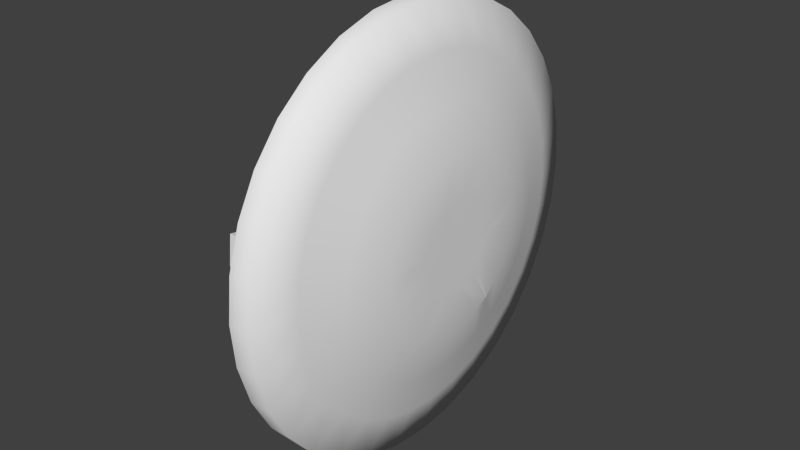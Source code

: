 # Source: SuperPatriotShield.blend  (saved by Blender 2.72.0; exported with 4.5.12 LTS)
import bpy
from mathutils import Matrix  # noqa: F401  (used for matrix-valued properties, if any)

bpy.ops.wm.read_factory_settings(use_empty=True)
scene = bpy.context.scene
scene.name = 'Scene'

# ---- collections
col_collection_1 = bpy.data.collections.new('Collection 1'); scene.collection.children.link(col_collection_1)

# ---- world
world_world = bpy.data.worlds.new('World'); scene.world = world_world
world_world.color = (0.05088, 0.05088, 0.05088)
world_world.use_sun_shadow = False
world_world.sun_shadow_jitter_overblur = 0.0
world_world.cycles.sampling_method = 'MANUAL'
world_world.cycles.sample_map_resolution = 256

# ---- meshes
me_cylinder_001 = bpy.data.meshes.new('Cylinder.001')
me_cylinder_001.from_pydata([(-0.5215, 0.0, 0.0), (1.58, 0.0, 0.0), (-0.5215, 2.879, 1.438e-07), (1.58, 1.532, -1.881e-07), (-0.5215, 2.824, -0.5617), (1.58, 1.502, -0.2988), (-0.5215, 2.66, -1.102), (1.58, 1.415, -0.5861), (-0.5215, 2.394, -1.6), (1.58, 1.273, -0.8509), (-0.5215, 2.036, -2.036), (1.58, 1.083, -1.083), (-0.5215, 1.6, -2.394), (1.58, 0.8509, -1.273), (-0.5215, 1.102, -2.66), (1.58, 0.5861, -1.415), (-0.5215, 0.5617, -2.824), (1.58, 0.2988, -1.502), (-0.5215, 2.174e-07, -2.879), (1.58, 1.156e-07, -1.532), (-0.5215, -0.5617, -2.824), (1.58, -0.2988, -1.502), (-0.5215, -1.102, -2.66), (1.58, -0.5861, -1.415), (-0.5215, -1.6, -2.394), (1.58, -0.8509, -1.273), (-0.5215, -2.036, -2.036), (1.58, -1.083, -1.083), (-0.5215, -2.394, -1.6), (1.58, -1.273, -0.8509), (-0.5215, -2.66, -1.102), (1.58, -1.415, -0.5861), (-0.5215, -2.824, -0.5617), (1.58, -1.502, -0.2988), (-0.5215, -2.879, 1.174e-06), (1.58, -1.532, 2.683e-07), (-0.5215, -2.824, 0.5617), (1.58, -1.502, 0.2988), (-0.5215, -2.66, 1.102), (1.58, -1.415, 0.5861), (-0.5215, -2.394, 1.6), (1.58, -1.273, 0.8509), (-0.5215, -2.036, 2.036), (1.58, -1.083, 1.083), (-0.5215, -1.6, 2.394), (1.58, -0.8509, 1.273), (-0.5215, -1.102, 2.66), (1.58, -0.5861, 1.415), (-0.5215, -0.5617, 2.824), (1.58, -0.2988, 1.502), (-0.5215, 2.78e-06, 2.879), (1.58, 1.479e-06, 1.532), (-0.5215, 0.5617, 2.824), (1.58, 0.2988, 1.502), (-0.5215, 1.102, 2.66), (1.58, 0.5861, 1.415), (-0.5215, 1.6, 2.394), (1.58, 0.8509, 1.273), (-0.5215, 2.036, 2.036), (1.58, 1.083, 1.083), (-0.5215, 2.394, 1.6), (1.58, 1.273, 0.8509), (-0.5215, 2.66, 1.102), (1.58, 1.415, 0.5861), (-0.5215, 2.824, 0.5617), (1.58, 1.502, 0.2988), (0.3749, 7.259, 0.0), (0.3749, 7.119, -1.416), (0.3749, 6.706, -2.778), (0.3749, 6.035, -4.033), (0.3749, 5.133, -5.133), (0.3749, 4.033, -6.035), (0.3749, 2.778, -6.706), (0.3749, 1.416, -7.119), (0.3749, 5.48e-07, -7.259), (0.3749, -1.416, -7.119), (0.3749, -2.778, -6.706), (0.3749, -4.033, -6.035), (0.3749, -5.133, -5.133), (0.3749, -6.035, -4.033), (0.3749, -6.706, -2.778), (0.3749, -7.119, -1.416), (0.3749, -7.259, 2.224e-06), (0.3749, -7.119, 1.416), (0.3749, -6.706, 2.778), (0.3749, -6.035, 4.033), (0.3749, -5.133, 5.133), (0.3749, -4.033, 6.035), (0.3749, -2.778, 6.706), (0.3749, -1.416, 7.119), (0.3749, 7.009e-06, 7.259), (0.3749, 1.416, 7.119), (0.3749, 2.778, 6.706), (0.3749, 4.033, 6.035), (0.3749, 5.133, 5.133), (0.3749, 6.035, 4.033), (0.3749, 6.706, 2.778), (0.3749, 7.119, 1.416), (1.166, 4.395, -9.406e-08), (1.166, 4.311, -0.8574), (1.166, 4.06, -1.682), (1.166, 3.654, -2.442), (1.166, 3.108, -3.108), (1.166, 2.442, -3.654), (1.166, 1.682, -4.06), (1.166, 0.8574, -4.311), (1.166, 3.318e-07, -4.395), (1.166, -0.8574, -4.311), (1.166, -1.682, -4.06), (1.166, -2.442, -3.654), (1.166, -3.108, -3.108), (1.166, -3.654, -2.442), (1.166, -4.06, -1.682), (1.166, -4.311, -0.8574), (1.166, -4.395, 1.246e-06), (1.166, -4.311, 0.8574), (1.166, -4.06, 1.682), (1.166, -3.654, 2.442), (1.166, -3.108, 3.108), (1.166, -2.442, 3.654), (1.166, -1.682, 4.06), (1.166, -0.8574, 4.311), (1.166, 4.244e-06, 4.395), (1.166, 0.8574, 4.311), (1.166, 1.682, 4.06), (1.166, 2.442, 3.654), (1.166, 3.108, 3.108), (1.166, 3.654, 2.442), (1.166, 4.061, 1.682), (1.166, 4.311, 0.8574), (0.7514, 5.715, -1.137), (0.7514, 5.383, -2.23), (0.7514, 4.845, -3.237), (0.7514, 4.12, -4.12), (0.7514, 3.237, -4.845), (0.7514, 2.23, -5.383), (0.7514, 1.137, -5.715), (0.7514, 4.399e-07, -5.827), (0.7514, -1.137, -5.715), (0.7514, -2.23, -5.383), (0.7514, -3.237, -4.845), (0.7514, -4.12, -4.12), (0.7514, -4.845, -3.237), (0.7514, -5.383, -2.23), (0.7514, -5.715, -1.137), (0.7514, -5.827, 1.735e-06), (0.7514, -5.715, 1.137), (0.7514, -5.383, 2.23), (0.7514, -4.845, 3.237), (0.7514, -4.12, 4.12), (0.7514, -3.237, 4.845), (0.7514, -2.23, 5.383), (0.7514, -1.137, 5.715), (0.7514, 5.626e-06, 5.827), (0.7514, 1.137, 5.715), (0.7514, 2.23, 5.383), (0.7514, 3.237, 4.845), (0.7514, 4.12, 4.12), (0.7514, 4.845, 3.237), (0.7514, 5.383, 2.23), (0.7514, 5.715, 1.137), (0.7514, 5.827, -4.703e-08), (-0.3657, 7.119, -1.416), (-0.3657, 6.706, -2.778), (-0.3657, 6.035, -4.033), (-0.3657, 5.133, -5.133), (-0.3657, 4.033, -6.035), (-0.3657, 2.778, -6.706), (-0.3657, 1.416, -7.119), (-0.3657, 5.48e-07, -7.259), (-0.3657, -1.416, -7.119), (-0.3657, -2.778, -6.706), (-0.3657, -4.033, -6.035), (-0.3657, -5.133, -5.133), (-0.3657, -6.035, -4.033), (-0.3657, -6.706, -2.778), (-0.3657, -7.119, -1.416), (-0.3657, -7.259, 2.531e-06), (-0.3657, -7.119, 1.416), (-0.3657, -6.706, 2.778), (-0.3657, -6.035, 4.033), (-0.3657, -5.133, 5.133), (-0.3657, -4.033, 6.035), (-0.3657, -2.778, 6.706), (-0.3657, -1.416, 7.119), (-0.3657, 7.009e-06, 7.259), (-0.3657, 1.416, 7.119), (-0.3657, 2.778, 6.706), (-0.3657, 4.033, 6.035), (-0.3657, 5.133, 5.133), (-0.3657, 6.035, 4.033), (-0.3657, 6.706, 2.778), (-0.3657, 7.119, 1.416), (-0.3657, 7.259, 0.0), (-0.4436, 4.971, -0.9889), (-0.4436, 4.683, -1.94), (-0.4436, 4.215, -2.816), (-0.4436, 3.584, -3.584), (-0.4436, 2.816, -4.215), (-0.4436, 1.94, -4.683), (-0.4436, 0.9889, -4.971), (-0.4436, 3.827e-07, -5.069), (-0.4436, -0.9889, -4.971), (-0.4436, -1.94, -4.683), (-0.4436, -2.816, -4.215), (-0.4436, -3.584, -3.584), (-0.4436, -4.215, -2.816), (-0.4436, -4.683, -1.94), (-0.4436, -4.971, -0.9889), (-0.4436, -5.069, 1.852e-06), (-0.4436, -4.971, 0.9889), (-0.4436, -4.683, 1.94), (-0.4436, -4.215, 2.816), (-0.4436, -3.584, 3.584), (-0.4436, -2.816, 4.215), (-0.4436, -1.94, 4.683), (-0.4436, -0.9889, 4.971), (-0.4436, 4.894e-06, 5.069), (-0.4436, 0.9889, 4.971), (-0.4436, 1.94, 4.683), (-0.4436, 2.816, 4.215), (-0.4436, 3.584, 3.584), (-0.4436, 4.215, 2.816), (-0.4436, 4.683, 1.94), (-0.4436, 4.971, 0.9889), (-0.4436, 5.069, 7.192e-08), (1.543, 2.963, -1.411e-07), (1.543, 2.906, -0.5781), (1.543, 2.738, -1.134), (1.543, 2.464, -1.646), (1.543, 2.095, -2.095), (1.543, 1.646, -2.464), (1.543, 1.134, -2.738), (1.543, 0.5781, -2.906), (1.543, 2.237e-07, -2.963), (1.543, -0.5781, -2.906), (1.543, -1.134, -2.738), (1.543, -1.646, -2.464), (1.543, -2.095, -2.095), (1.543, -2.464, -1.646), (1.543, -2.738, -1.134), (1.543, -2.906, -0.5781), (1.543, -2.963, 7.573e-07), (1.543, -2.906, 0.5781), (1.543, -2.738, 1.134), (1.543, -2.464, 1.646), (1.543, -2.095, 2.095), (1.543, -1.646, 2.464), (1.543, -1.134, 2.738), (1.543, -0.5781, 2.906), (1.543, 2.861e-06, 2.963), (1.543, 0.5781, 2.906), (1.543, 1.134, 2.738), (1.543, 1.646, 2.464), (1.543, 2.095, 2.095), (1.543, 2.464, 1.646), (1.543, 2.738, 1.134), (1.543, 2.906, 0.5781), (1.58, -0.2363, 0.5704), (1.58, 0.3812, 0.5704), (1.58, -0.3812, 0.5704), (1.58, 0.2363, 0.5704), (1.58, -0.5704, 0.5705), (1.58, 0.1135, 0.5704), (1.58, 1.42, 0.5704), (1.58, 1.377, 0.5704), (1.58, -0.8537, 0.5705), (1.58, 5.508e-07, 0.5704), (1.58, 0.8537, 0.5704), (1.58, -1.377, 0.5705), (1.58, -0.1135, 0.5704), (1.58, 0.5705, 0.5704), (1.58, -1.42, 0.5705), (1.58, 0.2395, -1.204), (1.58, 0.5205, 1.257), (1.573, 0.3566, 1.793), (1.578, 0.3166, -1.592), (1.58, -1.477, -0.3822), (1.58, 1.03e-07, -1.364), (1.58, 1.04e-07, -1.378), (1.58, 0.6209, 0.9292), (1.573, -1.28, -1.28), (1.58, 0.9647, -0.1919), (1.58, -0.2417, -1.215), (1.58, 0.8037, 0.3329), (1.58, 0.6932, 0.6932), (1.58, -0.4462, -1.077), (1.572, 1.307, -1.307), (1.58, -0.6347, -0.95), (1.578, -0.313, -1.573), (1.58, -0.823, -0.823), (1.58, 0.8538, 0.1698), (1.567, 2.042, -1.714e-07), (1.58, -1.026, -0.6859), (1.58, -1.117, -0.7461), (1.58, 1.479, -0.3762), (1.543, 1.623, -2.476), (1.578, 1.573, -0.313), (1.58, -1.018, -0.4218), (1.58, -1.266, -0.5244), (1.566, 0.7927, -1.914), (1.58, -0.9475, -0.1885), (1.58, 1.196, -0.9455), (1.58, 0.9058, -1.113e-07), (1.58, -0.4484, 1.457), (1.542, 1.68, -2.514), (1.58, -0.8903, 1.56e-07), (1.58, -0.7173, 0.5705), (1.567, -2.046, 4.439e-07), (1.58, -0.8397, 0.167), (1.58, -0.7909, 0.3276), (1.58, 0.4602, 1.453), (1.58, 0.7309, 0.5704), (1.58, 0.1988, -1.512), (1.58, -0.6831, 0.6831), (1.58, -0.2182, -1.51), (1.58, -0.7403, 0.4946), (1.58, 1.038, -0.4298), (1.58, 1.26, -0.5221), (1.543, 1.661, -2.452), (1.58, -0.6123, 0.9164), (1.58, 1.021, -0.6821), (1.58, 1.139, -0.7613), (1.58, -0.5139, 1.241), (1.573, -0.3533, 1.776), (1.58, 0.8178, -0.8178), (1.567, -0.7813, -1.886), (1.58, 0.6302, -0.9431), (1.578, -1.578, -0.314), (1.58, -1.182, -0.9621), (1.58, 0.4426, -1.068), (1.58, 0.7518, 0.5023), (1.58, -0.01022, -1.371), (1.58, 1.099, -0.6299), (1.58, -1.086, -0.6456), (-2.805, 2.879, 1.438e-07), (-2.805, 2.824, -0.5617), (-2.805, -2.824, -0.5617), (-2.805, -2.879, 1.174e-06), (-2.805, -2.824, 0.5617), (-2.805, 2.824, 0.5617), (-2.727, 4.971, -0.9889), (-2.727, -4.971, -0.9889), (-2.727, -5.069, 1.852e-06), (-2.727, -4.971, 0.9889), (-2.727, 4.971, 0.9889), (-2.727, 5.069, 7.192e-08), (-1.585, 5.069, 7.192e-08), (-1.585, 4.971, 0.9889), (-1.585, 4.971, -0.9889), (-1.663, 2.879, 1.438e-07), (-1.663, 2.824, 0.5617), (-1.663, 2.824, -0.5617), (-2.156, 5.069, 7.192e-08), (-2.156, 4.971, -0.9889), (-2.234, 2.824, 0.5617), (-2.234, 2.824, -0.5617), (-2.156, 4.971, 0.9889), (-2.234, 2.879, 1.438e-07), (-1.585, -5.069, 1.852e-06), (-1.585, -4.971, 0.9889), (-1.585, -4.971, -0.9889), (-1.663, -2.824, 0.5617), (-1.663, -2.879, 1.174e-06), (-1.663, -2.824, -0.5617), (-2.156, -4.971, 0.9889), (-2.234, -2.824, 0.5617), (-2.234, -2.879, 1.174e-06), (-2.234, -2.824, -0.5617), (-2.156, -5.069, 1.852e-06), (-2.156, -4.971, -0.9889), (-2.805, 0.0, 6.587e-07), (-2.805, 0.0, -0.5617), (-2.805, 1.192e-07, 0.5617), (-2.234, 1.192e-07, 0.5617), (-2.234, 0.0, -0.5617), (-2.234, 0.0, 6.587e-07)], [], [(0, 2, 4), (1, 282, 303), (292, 3, 5, 297), (0, 4, 6), (1, 317, 282), (297, 5, 295), (0, 6, 8), (333, 318, 317), (228, 7, 9, 229), (0, 8, 10), (1, 325, 321), (287, 302, 11), (0, 10, 12), (1, 327, 325), (287, 11, 13, 231, 319), (0, 12, 14), (1, 330, 327), (231, 13, 15, 300, 296), (0, 14, 16), (1, 273, 330), (300, 15, 17, 276), (0, 16, 18), (1, 278, 273), (276, 17, 313), (0, 18, 20), (279, 332, 315, 19), (289, 315, 21), (0, 20, 22), (1, 286, 283), (289, 21, 23, 326), (0, 22, 24), (1, 288, 286), (326, 23, 25, 237), (0, 24, 26), (1, 290, 288), (237, 25, 27, 281), (0, 26, 28), (1, 293, 290), (281, 27, 329), (0, 28, 30), (334, 294, 293), (239, 29, 31, 240), (0, 30, 32), (1, 301, 298), (328, 277, 33), (0, 32, 34), (1, 306, 301), (328, 33, 35, 308), (0, 34, 36), (1, 309, 306), (308, 35, 37, 243), (0, 36, 38), (1, 310, 309), (243, 37, 272), (0, 38, 40), (1, 316, 310), (244, 39, 41, 245), (0, 40, 42), (1, 262, 307, 316), (245, 41, 43, 246), (0, 42, 44), (1, 260, 262), (246, 43, 45, 247), (0, 44, 46), (1, 258, 260), (247, 45, 47, 248), (0, 46, 48), (1, 270, 258), (324, 304, 49), (0, 48, 50), (1, 267, 270), (324, 49, 51, 250), (0, 50, 52), (1, 263, 267), (250, 51, 53, 275), (0, 52, 54), (1, 261, 263), (275, 53, 311), (0, 54, 56), (1, 259, 261), (252, 55, 57, 253), (0, 56, 58), (1, 271, 259), (253, 57, 59, 254), (0, 58, 60), (1, 331, 312, 271), (254, 59, 61, 255), (0, 60, 62), (1, 284, 331), (255, 61, 63, 256), (0, 62, 64), (1, 291, 284), (257, 264, 65), (0, 64, 2), (1, 303, 291), (257, 65, 3, 292), (193, 66, 67, 162), (162, 67, 68, 163), (163, 68, 69, 164), (164, 69, 70, 165), (165, 70, 71, 166), (166, 71, 72, 167), (167, 72, 73, 168), (168, 73, 74, 169), (169, 74, 75, 170), (170, 75, 76, 171), (171, 76, 77, 172), (172, 77, 78, 173), (173, 78, 79, 174), (174, 79, 80, 175), (175, 80, 81, 176), (176, 81, 82, 177), (177, 82, 83, 178), (178, 83, 84, 179), (179, 84, 85, 180), (180, 85, 86, 181), (181, 86, 87, 182), (182, 87, 88, 183), (183, 88, 89, 184), (184, 89, 90, 185), (185, 90, 91, 186), (186, 91, 92, 187), (187, 92, 93, 188), (188, 93, 94, 189), (189, 94, 95, 190), (190, 95, 96, 191), (191, 96, 97, 192), (192, 97, 66, 193), (161, 98, 99, 130), (130, 99, 100, 131), (131, 100, 101, 132), (132, 101, 102, 133), (133, 102, 103, 134), (134, 103, 104, 135), (135, 104, 105, 136), (136, 105, 106, 137), (137, 106, 107, 138), (138, 107, 108, 139), (139, 108, 109, 140), (140, 109, 110, 141), (141, 110, 111, 142), (142, 111, 112, 143), (143, 112, 113, 144), (144, 113, 114, 145), (145, 114, 115, 146), (146, 115, 116, 147), (147, 116, 117, 148), (148, 117, 118, 149), (149, 118, 119, 150), (150, 119, 120, 151), (151, 120, 121, 152), (152, 121, 122, 153), (153, 122, 123, 154), (154, 123, 124, 155), (155, 124, 125, 156), (156, 125, 126, 157), (157, 126, 127, 158), (158, 127, 128, 159), (159, 128, 129, 160), (160, 129, 98, 161), (66, 161, 130, 67), (67, 130, 131, 68), (68, 131, 132, 69), (69, 132, 133, 70), (70, 133, 134, 71), (71, 134, 135, 72), (72, 135, 136, 73), (73, 136, 137, 74), (74, 137, 138, 75), (75, 138, 139, 76), (76, 139, 140, 77), (77, 140, 141, 78), (78, 141, 142, 79), (79, 142, 143, 80), (80, 143, 144, 81), (81, 144, 145, 82), (82, 145, 146, 83), (83, 146, 147, 84), (84, 147, 148, 85), (85, 148, 149, 86), (86, 149, 150, 87), (87, 150, 151, 88), (88, 151, 152, 89), (89, 152, 153, 90), (90, 153, 154, 91), (91, 154, 155, 92), (92, 155, 156, 93), (93, 156, 157, 94), (94, 157, 158, 95), (95, 158, 159, 96), (96, 159, 160, 97), (97, 160, 161, 66), (225, 193, 162, 194), (194, 162, 163, 195), (195, 163, 164, 196), (196, 164, 165, 197), (197, 165, 166, 198), (198, 166, 167, 199), (199, 167, 168, 200), (200, 168, 169, 201), (201, 169, 170, 202), (202, 170, 171, 203), (203, 171, 172, 204), (204, 172, 173, 205), (205, 173, 174, 206), (206, 174, 175, 207), (207, 175, 176, 208), (208, 176, 177, 209), (209, 177, 178, 210), (210, 178, 179, 211), (211, 179, 180, 212), (212, 180, 181, 213), (213, 181, 182, 214), (214, 182, 183, 215), (215, 183, 184, 216), (216, 184, 185, 217), (217, 185, 186, 218), (218, 186, 187, 219), (219, 187, 188, 220), (220, 188, 189, 221), (221, 189, 190, 222), (222, 190, 191, 223), (223, 191, 192, 224), (224, 192, 193, 225), (353, 354, 341, 346), (4, 194, 195, 6), (6, 195, 196, 8), (8, 196, 197, 10), (10, 197, 198, 12), (12, 198, 199, 14), (14, 199, 200, 16), (16, 200, 201, 18), (18, 201, 202, 20), (20, 202, 203, 22), (22, 203, 204, 24), (24, 204, 205, 26), (26, 205, 206, 28), (28, 206, 207, 30), (30, 207, 208, 32), (370, 369, 343, 342), (369, 365, 344, 343), (36, 210, 211, 38), (38, 211, 212, 40), (40, 212, 213, 42), (42, 213, 214, 44), (44, 214, 215, 46), (46, 215, 216, 48), (48, 216, 217, 50), (50, 217, 218, 52), (52, 218, 219, 54), (54, 219, 220, 56), (56, 220, 221, 58), (58, 221, 222, 60), (60, 222, 223, 62), (62, 223, 224, 64), (357, 353, 346, 345), (98, 226, 227, 99), (99, 227, 228, 100), (100, 228, 229, 101), (101, 229, 230, 102), (305, 319, 231), (305, 231, 296), (104, 232, 233, 105), (105, 233, 234, 106), (106, 234, 235, 107), (107, 235, 236, 108), (108, 236, 237, 109), (109, 237, 238, 110), (110, 238, 239, 111), (111, 239, 240, 112), (112, 240, 241, 113), (113, 241, 242, 114), (114, 242, 243, 115), (115, 243, 244, 116), (116, 244, 245, 117), (117, 245, 246, 118), (118, 246, 247, 119), (119, 247, 248, 120), (120, 248, 249, 121), (121, 249, 250, 122), (122, 250, 251, 123), (123, 251, 252, 124), (124, 252, 253, 125), (125, 253, 254, 126), (126, 254, 255, 127), (127, 255, 256, 128), (128, 256, 257, 129), (129, 257, 226, 98), (256, 63, 264, 257), (260, 320, 314, 262), (270, 49, 304, 323, 258), (263, 53, 51, 267), (266, 41, 39, 269), (259, 280, 274, 261), (312, 285, 271), (269, 39, 272), (265, 264, 63), (262, 314, 307), (258, 323, 320, 260), (267, 51, 49, 270), (261, 274, 311, 53, 263), (271, 285, 280, 259), (265, 63, 61, 268), (244, 243, 272, 39), (238, 281, 329, 29, 239), (280, 57, 55, 274), (274, 55, 311), (325, 11, 302, 322, 321), (322, 302, 9), (296, 300, 232), (288, 25, 23, 286), (331, 268, 312), (249, 324, 250), (242, 308, 243), (301, 33, 277, 299, 298), (299, 277, 31), (323, 47, 45, 320), (235, 289, 326, 236), (278, 279, 313, 17, 273), (279, 19, 313), (282, 5, 3, 303), (316, 266, 269, 310), (290, 27, 25, 288), (320, 45, 43, 314), (232, 300, 276, 233), (327, 13, 11, 325), (103, 305, 296, 232, 104), (226, 257, 292), (284, 265, 268, 331), (251, 250, 275), (306, 35, 33, 301), (285, 59, 57, 280), (236, 326, 237), (278, 332, 279), (1, 283, 332, 278), (283, 21, 315, 332), (229, 9, 302, 287, 230), (295, 318, 7), (317, 318, 295, 5, 282), (268, 61, 59, 285, 312), (316, 307, 266), (240, 31, 277, 328, 241), (329, 294, 29), (293, 294, 329, 27, 290), (233, 276, 313, 19, 234), (330, 15, 13, 327), (226, 292, 297, 227), (291, 65, 264, 265, 284), (251, 275, 311, 55, 252), (309, 37, 35, 306), (238, 237, 281), (323, 304, 47), (314, 43, 41, 266, 307), (321, 322, 333), (1, 321, 333, 317), (322, 9, 7, 318, 333), (230, 287, 319), (286, 23, 21, 283), (248, 47, 304, 324, 249), (241, 328, 308, 242), (298, 299, 334), (1, 298, 334, 293), (299, 31, 29, 294, 334), (234, 19, 315, 289, 235), (273, 17, 15, 330), (227, 297, 295, 7, 228), (102, 230, 319, 305, 103), (303, 3, 65, 291), (310, 269, 272, 37, 309), (335, 346, 341, 336), (337, 342, 343, 338), (338, 343, 344, 339), (340, 345, 346, 335), (358, 355, 374, 376), (355, 357, 345, 340), (365, 366, 339, 344), (356, 358, 376, 375), (340, 335, 371, 373), (368, 370, 342, 337), (354, 356, 336, 341), (339, 366, 374, 373), (225, 194, 349, 347), (224, 225, 347, 348), (2, 64, 351, 350), (64, 224, 348, 351), (194, 4, 352, 349), (4, 2, 350, 352), (347, 349, 354, 353), (348, 347, 353, 357), (350, 351, 355, 358), (351, 348, 357, 355), (349, 352, 356, 354), (352, 350, 358, 356), (208, 209, 359, 361), (209, 210, 360, 359), (210, 36, 362, 360), (36, 34, 363, 362), (34, 32, 364, 363), (32, 208, 361, 364), (361, 359, 369, 370), (359, 360, 365, 369), (360, 362, 366, 365), (362, 363, 367, 366), (363, 364, 368, 367), (364, 361, 370, 368), (366, 367, 376, 374), (336, 356, 375, 372), (355, 340, 373, 374), (367, 368, 375, 376), (338, 339, 373, 371), (337, 338, 371, 372), (368, 337, 372, 375), (335, 336, 372, 371)])
me_cylinder_001.polygons.foreach_set('use_smooth', [0, 1, 1, 1, 1, 0, 1, 1, 1, 1, 1, 1, 1, 1, 1, 1, 1, 1, 1, 1, 1, 1, 1, 0, 1, 1, 0, 1, 1, 1, 1, 1, 1, 1, 1, 1, 1, 1, 1, 1, 0, 1, 1, 1, 0, 0, 1, 1, 0, 1, 1, 1, 1, 1, 1, 1, 1, 1, 1, 1, 1, 1, 1, 1, 1, 1, 1, 1, 1, 1, 1, 1, 1, 1, 1, 1, 1, 1, 1, 1, 1, 1, 1, 1, 1, 1, 1, 1, 1, 1, 1, 1, 1, 0, 1, 1, 1, 1, 1, 1, 1, 1, 1, 1, 1, 1, 1, 1, 1, 1, 1, 1, 1, 1, 1, 1, 1, 1, 1, 1, 1, 1, 1, 1, 1, 1, 1, 1, 1, 1, 1, 1, 1, 1, 1, 1, 1, 1, 1, 1, 1, 1, 1, 1, 1, 1, 1, 1, 1, 1, 1, 1, 1, 1, 1, 1, 1, 1, 1, 1, 1, 1, 1, 1, 1, 1, 1, 1, 1, 1, 1, 1, 1, 1, 1, 1, 1, 1, 1, 1, 1, 1, 1, 1, 1, 1, 1, 1, 1, 1, 1, 1, 1, 1, 1, 1, 1, 1, 1, 1, 1, 1, 1, 1, 1, 1, 1, 1, 1, 1, 1, 1, 1, 1, 1, 1, 1, 1, 1, 1, 1, 1, 1, 1, 0, 1, 1, 1, 1, 1, 1, 1, 1, 1, 1, 1, 1, 1, 1, 0, 0, 1, 1, 1, 1, 1, 1, 1, 1, 1, 1, 1, 1, 1, 1, 0, 1, 1, 1, 1, 0, 0, 1, 1, 1, 1, 1, 1, 1, 1, 1, 1, 1, 1, 1, 1, 1, 1, 1, 1, 1, 1, 1, 1, 1, 1, 1, 1, 1, 1, 1, 1, 1, 1, 1, 0, 0, 1, 1, 1, 1, 1, 1, 1, 1, 1, 1, 1, 1, 1, 1, 0, 1, 1, 1, 1, 1, 1, 1, 1, 1, 1, 1, 1, 1, 1, 1, 1, 1, 1, 1, 1, 1, 0, 1, 1, 1, 1, 1, 1, 0, 1, 1, 1, 1, 1, 1, 1, 1, 1, 1, 1, 1, 1, 1, 1, 1, 1, 1, 1, 1, 1, 1, 1, 1, 1, 1, 1, 1, 0, 0, 0, 0, 0, 0, 0, 0, 0, 0, 0, 0, 0, 0, 0, 0, 0, 0, 0, 0, 0, 0, 0, 0, 0, 0, 0, 0, 0, 0, 0, 0, 0, 0, 0, 0, 0, 0, 0, 0, 0, 0, 0, 0])
_k = set([(162, 163), (162, 193), (163, 164), (164, 165), (165, 166), (166, 167), (167, 168), (168, 169), (169, 170), (170, 171), (171, 172), (172, 173), (173, 174), (174, 175), (175, 176), (176, 177), (177, 178), (178, 179), (179, 180), (180, 181), (181, 182), (182, 183), (183, 184), (184, 185), (185, 186), (186, 187), (187, 188), (188, 189), (189, 190), (190, 191), (191, 192), (192, 193)])
me_cylinder_001.attributes.new('sharp_edge', 'BOOLEAN', 'EDGE').data.foreach_set('value', [ (min(e.vertices), max(e.vertices)) in _k for e in me_cylinder_001.edges])
_uv = me_cylinder_001.uv_layers.new(name='UVMap')
_uv.uv.foreach_set('vector', [0.03969, 0.4038, 0.08393, 0.4038, 0.08393, 0.4481, 0.5306, 0.01698, 0.5868, 0.01698, 0.5868, 0.07312, 0.5306, 0.01698, 0.5868, 0.01698, 0.5868, 0.07312, 0.5306, 0.07312, 0.06731, 0.4126, 0.09785, 0.4126, 0.09785, 0.4431, 0.5306, 0.01698, 0.5868, 0.01698, 0.5868, 0.07312, 0.5306, 0.01698, 0.5868, 0.01698, 0.5868, 0.07312, 0.06731, 0.4126, 0.09785, 0.4126, 0.09785, 0.4431, 0.5306, 0.01698, 0.5868, 0.01698, 0.5868, 0.07312, 0.5285, 0.7604, 0.623, 0.7604, 0.623, 0.855, 0.5285, 0.855, 0.06731, 0.4056, 0.09785, 0.4056, 0.09785, 0.4361, 0.5306, 0.01698, 0.5868, 0.01698, 0.5868, 0.07312, 0.5306, 0.01698, 0.5868, 0.01698, 0.5868, 0.07312, 0.06731, 0.4056, 0.09785, 0.4056, 0.09785, 0.4361, 0.5306, 0.01698, 0.5868, 0.01698, 0.5868, 0.07312, 0.5587, 0.07312, 0.5854, 0.05372, 0.5752, 0.02234, 0.5422, 0.02234, 0.532, 0.05372, 0.06731, 0.4056, 0.09785, 0.4056, 0.09785, 0.4361, 0.5306, 0.01698, 0.5868, 0.01698, 0.5868, 0.07312, 0.5587, 0.07312, 0.5854, 0.05372, 0.5752, 0.02234, 0.5422, 0.02234, 0.532, 0.05372, 0.06731, 0.4056, 0.09785, 0.4056, 0.09785, 0.4361, 0.5306, 0.01698, 0.5868, 0.01698, 0.5868, 0.07312, 0.5306, 0.01698, 0.5868, 0.01698, 0.5868, 0.07312, 0.5306, 0.07312, 0.06731, 0.4056, 0.09785, 0.4056, 0.09785, 0.4361, 0.5306, 0.01698, 0.5868, 0.01698, 0.5868, 0.07312, 0.5306, 0.01698, 0.5868, 0.01698, 0.5868, 0.07312, 0.06731, 0.4056, 0.09785, 0.4056, 0.09785, 0.4361, 0.5594, 0.765, 0.6155, 0.765, 0.6155, 0.8211, 0.5594, 0.8211, 0.5306, 0.01698, 0.5868, 0.01698, 0.5868, 0.07312, 0.06731, 0.4056, 0.09785, 0.4056, 0.09785, 0.4361, 0.5306, 0.01698, 0.5868, 0.01698, 0.5868, 0.07312, 0.5306, 0.01698, 0.5868, 0.01698, 0.5868, 0.07312, 0.5306, 0.07312, 0.06731, 0.4056, 0.09785, 0.4056, 0.09785, 0.4361, 0.5306, 0.01698, 0.5868, 0.01698, 0.5868, 0.07312, 0.5306, 0.01698, 0.5868, 0.01698, 0.5868, 0.07312, 0.5306, 0.07312, 0.06731, 0.4056, 0.09785, 0.4056, 0.09785, 0.4361, 0.5306, 0.01698, 0.5868, 0.01698, 0.5868, 0.07312, 0.5306, 0.01698, 0.5868, 0.01698, 0.5868, 0.07312, 0.5306, 0.07312, 0.06731, 0.4126, 0.09785, 0.4126, 0.09785, 0.4431, 0.5306, 0.01698, 0.5868, 0.01698, 0.5868, 0.07312, 0.5306, 0.01698, 0.5868, 0.01698, 0.5868, 0.07312, 0.06731, 0.4126, 0.09785, 0.4126, 0.09785, 0.4431, 0.5306, 0.01698, 0.5868, 0.01698, 0.5868, 0.07312, 0.5285, 0.7604, 0.623, 0.7604, 0.623, 0.855, 0.5285, 0.855, 0.06731, 0.4126, 0.09785, 0.4126, 0.09785, 0.4431, 0.5306, 0.01698, 0.5868, 0.01698, 0.5868, 0.07312, 0.5306, 0.01698, 0.5868, 0.01698, 0.5868, 0.07312, 0.03969, 0.4038, 0.08393, 0.4038, 0.08393, 0.4481, 0.5306, 0.01698, 0.5868, 0.01698, 0.5868, 0.07312, 0.5306, 0.01698, 0.5868, 0.01698, 0.5868, 0.07312, 0.5306, 0.07312, 0.03969, 0.4038, 0.08393, 0.4038, 0.08393, 0.4481, 0.5306, 0.01698, 0.5868, 0.01698, 0.5868, 0.07312, 0.5306, 0.01698, 0.5868, 0.01698, 0.5868, 0.07312, 0.5306, 0.07312, 0.06731, 0.4126, 0.09785, 0.4126, 0.09785, 0.4431, 0.5306, 0.01698, 0.5868, 0.01698, 0.5868, 0.07312, 0.5306, 0.01698, 0.5868, 0.01698, 0.5868, 0.07312, 0.06731, 0.4126, 0.09785, 0.4126, 0.09785, 0.4431, 0.5306, 0.01698, 0.5868, 0.01698, 0.5868, 0.07312, 0.5285, 0.7604, 0.623, 0.7604, 0.623, 0.855, 0.5285, 0.855, 0.06731, 0.4126, 0.09785, 0.4126, 0.09785, 0.4431, 0.5306, 0.01698, 0.5868, 0.01698, 0.5868, 0.07312, 0.5306, 0.07312, 0.5285, 0.7604, 0.623, 0.7604, 0.623, 0.855, 0.5285, 0.855, 0.06731, 0.4056, 0.09785, 0.4056, 0.09785, 0.4361, 0.5306, 0.01698, 0.5868, 0.01698, 0.5868, 0.07312, 0.5285, 0.7604, 0.623, 0.7604, 0.623, 0.855, 0.5285, 0.855, 0.06731, 0.4056, 0.09785, 0.4056, 0.09785, 0.4361, 0.5306, 0.01698, 0.5868, 0.01698, 0.5868, 0.07312, 0.5285, 0.7604, 0.623, 0.7604, 0.623, 0.855, 0.5285, 0.855, 0.06731, 0.4056, 0.09785, 0.4056, 0.09785, 0.4361, 0.5306, 0.01698, 0.5868, 0.01698, 0.5868, 0.07312, 0.5306, 0.01698, 0.5868, 0.01698, 0.5868, 0.07312, 0.06731, 0.4056, 0.09785, 0.4056, 0.09785, 0.4361, 0.5306, 0.01698, 0.5868, 0.01698, 0.5868, 0.07312, 0.5306, 0.01698, 0.5868, 0.01698, 0.5868, 0.07312, 0.5306, 0.07312, 0.06731, 0.4056, 0.09785, 0.4056, 0.09785, 0.4361, 0.5306, 0.01698, 0.5868, 0.01698, 0.5868, 0.07312, 0.5306, 0.01698, 0.5868, 0.01698, 0.5868, 0.07312, 0.5306, 0.07312, 0.06731, 0.4056, 0.09785, 0.4056, 0.09785, 0.4361, 0.5306, 0.01698, 0.5868, 0.01698, 0.5868, 0.07312, 0.5306, 0.01698, 0.5868, 0.01698, 0.5868, 0.07312, 0.06731, 0.4056, 0.09785, 0.4056, 0.09785, 0.4361, 0.5306, 0.01698, 0.5868, 0.01698, 0.5868, 0.07312, 0.5285, 0.7604, 0.623, 0.7604, 0.623, 0.855, 0.5285, 0.855, 0.06731, 0.4056, 0.09785, 0.4056, 0.09785, 0.4361, 0.5306, 0.01698, 0.5868, 0.01698, 0.5868, 0.07312, 0.5285, 0.7604, 0.623, 0.7604, 0.623, 0.855, 0.5285, 0.855, 0.06731, 0.4126, 0.09785, 0.4126, 0.09785, 0.4431, 0.5306, 0.01698, 0.5868, 0.01698, 0.5868, 0.07312, 0.5306, 0.07312, 0.5285, 0.7604, 0.623, 0.7604, 0.623, 0.855, 0.5285, 0.855, 0.04657, 0.4029, 0.09126, 0.4029, 0.09126, 0.4476, 0.5306, 0.01698, 0.5868, 0.01698, 0.5868, 0.07312, 0.5285, 0.7604, 0.623, 0.7604, 0.623, 0.855, 0.5285, 0.855, 0.06731, 0.4126, 0.09785, 0.4126, 0.09785, 0.4431, 0.5306, 0.01698, 0.5868, 0.01698, 0.5868, 0.07312, 0.5306, 0.01698, 0.5868, 0.01698, 0.5868, 0.07312, 0.03969, 0.4038, 0.08393, 0.4038, 0.08393, 0.4481, 0.5306, 0.01698, 0.5868, 0.01698, 0.5868, 0.07312, 0.5306, 0.01698, 0.5868, 0.01698, 0.5868, 0.07312, 0.5306, 0.07312, 0.02153, 0.393, 0.08374, 0.393, 0.08374, 0.4552, 0.02153, 0.4552, 0.02153, 0.393, 0.08374, 0.393, 0.08374, 0.4552, 0.02153, 0.4552, 0.02153, 0.393, 0.08374, 0.393, 0.08374, 0.4552, 0.02153, 0.4552, 0.02153, 0.393, 0.08374, 0.393, 0.08374, 0.4552, 0.02153, 0.4552, 0.02153, 0.393, 0.08374, 0.393, 0.08374, 0.4552, 0.02153, 0.4552, 0.02153, 0.393, 0.08374, 0.393, 0.08374, 0.4552, 0.02153, 0.4552, 0.02153, 0.393, 0.08374, 0.393, 0.08374, 0.4552, 0.02153, 0.4552, 0.02153, 0.393, 0.08374, 0.393, 0.08374, 0.4552, 0.02153, 0.4552, 0.02153, 0.393, 0.08374, 0.393, 0.08374, 0.4552, 0.02153, 0.4552, 0.02153, 0.393, 0.08374, 0.393, 0.08374, 0.4552, 0.02153, 0.4552, 0.02153, 0.393, 0.08374, 0.393, 0.08374, 0.4552, 0.02153, 0.4552, 0.02153, 0.393, 0.08374, 0.393, 0.08374, 0.4552, 0.02153, 0.4552, 0.02153, 0.393, 0.08374, 0.393, 0.08374, 0.4552, 0.02153, 0.4552, 0.02153, 0.393, 0.08374, 0.393, 0.08374, 0.4552, 0.02153, 0.4552, 0.02153, 0.393, 0.08374, 0.393, 0.08374, 0.4552, 0.02153, 0.4552, 0.02153, 0.393, 0.08374, 0.393, 0.08374, 0.4552, 0.02153, 0.4552, 0.02153, 0.393, 0.08374, 0.393, 0.08374, 0.4552, 0.02153, 0.4552, 0.02153, 0.393, 0.08374, 0.393, 0.08374, 0.4552, 0.02153, 0.4552, 0.02153, 0.393, 0.08374, 0.393, 0.08374, 0.4552, 0.02153, 0.4552, 0.02153, 0.393, 0.08374, 0.393, 0.08374, 0.4552, 0.02153, 0.4552, 0.02153, 0.393, 0.08374, 0.393, 0.08374, 0.4552, 0.02153, 0.4552, 0.02153, 0.393, 0.08374, 0.393, 0.08374, 0.4552, 0.02153, 0.4552, 0.02153, 0.393, 0.08374, 0.393, 0.08374, 0.4552, 0.02153, 0.4552, 0.02153, 0.393, 0.08374, 0.393, 0.08374, 0.4552, 0.02153, 0.4552, 0.02153, 0.393, 0.08374, 0.393, 0.08374, 0.4552, 0.02153, 0.4552, 0.02153, 0.393, 0.08374, 0.393, 0.08374, 0.4552, 0.02153, 0.4552, 0.02153, 0.393, 0.08374, 0.393, 0.08374, 0.4552, 0.02153, 0.4552, 0.02153, 0.393, 0.08374, 0.393, 0.08374, 0.4552, 0.02153, 0.4552, 0.02153, 0.393, 0.08374, 0.393, 0.08374, 0.4552, 0.02153, 0.4552, 0.02153, 0.393, 0.08374, 0.393, 0.08374, 0.4552, 0.02153, 0.4552, 0.02153, 0.393, 0.08374, 0.393, 0.08374, 0.4552, 0.02153, 0.4552, 0.02153, 0.393, 0.08374, 0.393, 0.08374, 0.4552, 0.02153, 0.4552, 0.5351, 0.02736, 0.5876, 0.02736, 0.5876, 0.07992, 0.5351, 0.07992, 0.5351, 0.02736, 0.5876, 0.02736, 0.5876, 0.07992, 0.5351, 0.07992, 0.5351, 0.02736, 0.5876, 0.02736, 0.5876, 0.07992, 0.5351, 0.07992, 0.5351, 0.02736, 0.5876, 0.02736, 0.5876, 0.07992, 0.5351, 0.07992, 0.5351, 0.02736, 0.5876, 0.02736, 0.5876, 0.07992, 0.5351, 0.07992, 0.5351, 0.02736, 0.5876, 0.02736, 0.5876, 0.07992, 0.5351, 0.07992, 0.5351, 0.02736, 0.5876, 0.02736, 0.5876, 0.07992, 0.5351, 0.07992, 0.5351, 0.02736, 0.5876, 0.02736, 0.5876, 0.07992, 0.5351, 0.07992, 0.5351, 0.02736, 0.5876, 0.02736, 0.5876, 0.07992, 0.5351, 0.07992, 0.5351, 0.02736, 0.5876, 0.02736, 0.5876, 0.07992, 0.5351, 0.07992, 0.5351, 0.02736, 0.5876, 0.02736, 0.5876, 0.07992, 0.5351, 0.07992, 0.5351, 0.02736, 0.5876, 0.02736, 0.5876, 0.07992, 0.5351, 0.07992, 0.5351, 0.02736, 0.5876, 0.02736, 0.5876, 0.07992, 0.5351, 0.07992, 0.5351, 0.02736, 0.5876, 0.02736, 0.5876, 0.07992, 0.5351, 0.07992, 0.5351, 0.02736, 0.5876, 0.02736, 0.5876, 0.07992, 0.5351, 0.07992, 0.5351, 0.02736, 0.5876, 0.02736, 0.5876, 0.07992, 0.5351, 0.07992, 0.5351, 0.02736, 0.5876, 0.02736, 0.5876, 0.07992, 0.5351, 0.07992, 0.5351, 0.02736, 0.5876, 0.02736, 0.5876, 0.07992, 0.5351, 0.07992, 0.5351, 0.02736, 0.5876, 0.02736, 0.5876, 0.07992, 0.5351, 0.07992, 0.5351, 0.02736, 0.5876, 0.02736, 0.5876, 0.07992, 0.5351, 0.07992, 0.5351, 0.02736, 0.5876, 0.02736, 0.5876, 0.07992, 0.5351, 0.07992, 0.5351, 0.02736, 0.5876, 0.02736, 0.5876, 0.07992, 0.5351, 0.07992, 0.5351, 0.02736, 0.5876, 0.02736, 0.5876, 0.07992, 0.5351, 0.07992, 0.5351, 0.02736, 0.5876, 0.02736, 0.5876, 0.07992, 0.5351, 0.07992, 0.5351, 0.02736, 0.5876, 0.02736, 0.5876, 0.07992, 0.5351, 0.07992, 0.5351, 0.02736, 0.5876, 0.02736, 0.5876, 0.07992, 0.5351, 0.07992, 0.5351, 0.02736, 0.5876, 0.02736, 0.5876, 0.07992, 0.5351, 0.07992, 0.5351, 0.02736, 0.5876, 0.02736, 0.5876, 0.07992, 0.5351, 0.07992, 0.5351, 0.02736, 0.5876, 0.02736, 0.5876, 0.07992, 0.5351, 0.07992, 0.5351, 0.02736, 0.5876, 0.02736, 0.5876, 0.07992, 0.5351, 0.07992, 0.5351, 0.02736, 0.5876, 0.02736, 0.5876, 0.07992, 0.5351, 0.07992, 0.5351, 0.02736, 0.5876, 0.02736, 0.5876, 0.07992, 0.5351, 0.07992, 0.01974, 0.6213, 0.1143, 0.6213, 0.1143, 0.7159, 0.01974, 0.7159, 0.01974, 0.6213, 0.1143, 0.6213, 0.1143, 0.7159, 0.01974, 0.7159, 0.01974, 0.6213, 0.1143, 0.6213, 0.1143, 0.7159, 0.01974, 0.7159, 0.01974, 0.6213, 0.1143, 0.6213, 0.1143, 0.7159, 0.01974, 0.7159, 0.01974, 0.6213, 0.1143, 0.6213, 0.1143, 0.7159, 0.01974, 0.7159, 0.01974, 0.6213, 0.1143, 0.6213, 0.1143, 0.7159, 0.01974, 0.7159, 0.01974, 0.6213, 0.1143, 0.6213, 0.1143, 0.7159, 0.01974, 0.7159, 0.01974, 0.6213, 0.1143, 0.6213, 0.1143, 0.7159, 0.01974, 0.7159, 0.01974, 0.6213, 0.1143, 0.6213, 0.1143, 0.7159, 0.01974, 0.7159, 0.01974, 0.6213, 0.1143, 0.6213, 0.1143, 0.7159, 0.01974, 0.7159, 0.01974, 0.6213, 0.1143, 0.6213, 0.1143, 0.7159, 0.01974, 0.7159, 0.01974, 0.6213, 0.1143, 0.6213, 0.1143, 0.7159, 0.01974, 0.7159, 0.01974, 0.6213, 0.1143, 0.6213, 0.1143, 0.7159, 0.01974, 0.7159, 0.01974, 0.6213, 0.1143, 0.6213, 0.1143, 0.7159, 0.01974, 0.7159, 0.01974, 0.6213, 0.1143, 0.6213, 0.1143, 0.7159, 0.01974, 0.7159, 0.01974, 0.6213, 0.1143, 0.6213, 0.1143, 0.7159, 0.01974, 0.7159, 0.01974, 0.6213, 0.1143, 0.6213, 0.1143, 0.7159, 0.01974, 0.7159, 0.01974, 0.6213, 0.1143, 0.6213, 0.1143, 0.7159, 0.01974, 0.7159, 0.01974, 0.6213, 0.1143, 0.6213, 0.1143, 0.7159, 0.01974, 0.7159, 0.01974, 0.6213, 0.1143, 0.6213, 0.1143, 0.7159, 0.01974, 0.7159, 0.01974, 0.6213, 0.1143, 0.6213, 0.1143, 0.7159, 0.01974, 0.7159, 0.01974, 0.6213, 0.1143, 0.6213, 0.1143, 0.7159, 0.01974, 0.7159, 0.01974, 0.6213, 0.1143, 0.6213, 0.1143, 0.7159, 0.01974, 0.7159, 0.01974, 0.6213, 0.1143, 0.6213, 0.1143, 0.7159, 0.01974, 0.7159, 0.01974, 0.6213, 0.1143, 0.6213, 0.1143, 0.7159, 0.01974, 0.7159, 0.01974, 0.6213, 0.1143, 0.6213, 0.1143, 0.7159, 0.01974, 0.7159, 0.01974, 0.6213, 0.1143, 0.6213, 0.1143, 0.7159, 0.01974, 0.7159, 0.01974, 0.6213, 0.1143, 0.6213, 0.1143, 0.7159, 0.01974, 0.7159, 0.01974, 0.6213, 0.1143, 0.6213, 0.1143, 0.7159, 0.01974, 0.7159, 0.01974, 0.6213, 0.1143, 0.6213, 0.1143, 0.7159, 0.01974, 0.7159, 0.01974, 0.6213, 0.1143, 0.6213, 0.1143, 0.7159, 0.01974, 0.7159, 0.01974, 0.6213, 0.1143, 0.6213, 0.1143, 0.7159, 0.01974, 0.7159, 0.02662, 0.3963, 0.09188, 0.3963, 0.09188, 0.4616, 0.02662, 0.4616, 0.02662, 0.3963, 0.09188, 0.3963, 0.09188, 0.4616, 0.02662, 0.4616, 0.02662, 0.3963, 0.09188, 0.3963, 0.09188, 0.4616, 0.02662, 0.4616, 0.02662, 0.3963, 0.09188, 0.3963, 0.09188, 0.4616, 0.02662, 0.4616, 0.02662, 0.3963, 0.09188, 0.3963, 0.09188, 0.4616, 0.02662, 0.4616, 0.02662, 0.3963, 0.09188, 0.3963, 0.09188, 0.4616, 0.02662, 0.4616, 0.02662, 0.3963, 0.09188, 0.3963, 0.09188, 0.4616, 0.02662, 0.4616, 0.02662, 0.3963, 0.09188, 0.3963, 0.09188, 0.4616, 0.02662, 0.4616, 0.02662, 0.3963, 0.09188, 0.3963, 0.09188, 0.4616, 0.02662, 0.4616, 0.02662, 0.3963, 0.09188, 0.3963, 0.09188, 0.4616, 0.02662, 0.4616, 0.02662, 0.3963, 0.09188, 0.3963, 0.09188, 0.4616, 0.02662, 0.4616, 0.02662, 0.3963, 0.09188, 0.3963, 0.09188, 0.4616, 0.02662, 0.4616, 0.02662, 0.3963, 0.09188, 0.3963, 0.09188, 0.4616, 0.02662, 0.4616, 0.02662, 0.3963, 0.09188, 0.3963, 0.09188, 0.4616, 0.02662, 0.4616, 0.02662, 0.3963, 0.09188, 0.3963, 0.09188, 0.4616, 0.02662, 0.4616, 0.02662, 0.3963, 0.09188, 0.3963, 0.09188, 0.4616, 0.02662, 0.4616, 0.02662, 0.3963, 0.09188, 0.3963, 0.09188, 0.4616, 0.02662, 0.4616, 0.02662, 0.3963, 0.09188, 0.3963, 0.09188, 0.4616, 0.02662, 0.4616, 0.02662, 0.3963, 0.09188, 0.3963, 0.09188, 0.4616, 0.02662, 0.4616, 0.02662, 0.3963, 0.09188, 0.3963, 0.09188, 0.4616, 0.02662, 0.4616, 0.02662, 0.3963, 0.09188, 0.3963, 0.09188, 0.4616, 0.02662, 0.4616, 0.02662, 0.3963, 0.09188, 0.3963, 0.09188, 0.4616, 0.02662, 0.4616, 0.02662, 0.3963, 0.09188, 0.3963, 0.09188, 0.4616, 0.02662, 0.4616, 0.02662, 0.3963, 0.09188, 0.3963, 0.09188, 0.4616, 0.02662, 0.4616, 0.02662, 0.3963, 0.09188, 0.3963, 0.09188, 0.4616, 0.02662, 0.4616, 0.02662, 0.3963, 0.09188, 0.3963, 0.09188, 0.4616, 0.02662, 0.4616, 0.02662, 0.3963, 0.09188, 0.3963, 0.09188, 0.4616, 0.02662, 0.4616, 0.02662, 0.3963, 0.09188, 0.3963, 0.09188, 0.4616, 0.02662, 0.4616, 0.02662, 0.3963, 0.09188, 0.3963, 0.09188, 0.4616, 0.02662, 0.4616, 0.02662, 0.3963, 0.09188, 0.3963, 0.09188, 0.4616, 0.02662, 0.4616, 0.02662, 0.3963, 0.09188, 0.3963, 0.09188, 0.4616, 0.02662, 0.4616, 0.02662, 0.3963, 0.09188, 0.3963, 0.09188, 0.4616, 0.02662, 0.4616, 0.01974, 0.6213, 0.01974, 0.7159, 0.01974, 0.7159, 0.01974, 0.6213, 0.03606, 0.4004, 0.08065, 0.4004, 0.08065, 0.445, 0.03606, 0.445, 0.03606, 0.4004, 0.08065, 0.4004, 0.08065, 0.445, 0.03606, 0.445, 0.03606, 0.4004, 0.08065, 0.4004, 0.08065, 0.445, 0.03606, 0.445, 0.03606, 0.4004, 0.08065, 0.4004, 0.08065, 0.445, 0.03606, 0.445, 0.03606, 0.4004, 0.08065, 0.4004, 0.08065, 0.445, 0.03606, 0.445, 0.03606, 0.4004, 0.08065, 0.4004, 0.08065, 0.445, 0.03606, 0.445, 0.03606, 0.4004, 0.08065, 0.4004, 0.08065, 0.445, 0.03606, 0.445, 0.03606, 0.4004, 0.08065, 0.4004, 0.08065, 0.445, 0.03606, 0.445, 0.03606, 0.4004, 0.08065, 0.4004, 0.08065, 0.445, 0.03606, 0.445, 0.03606, 0.4004, 0.08065, 0.4004, 0.08065, 0.445, 0.03606, 0.445, 0.04573, 0.4056, 0.07627, 0.4056, 0.07627, 0.4361, 0.04573, 0.4361, 0.04573, 0.4056, 0.07627, 0.4056, 0.07627, 0.4361, 0.04573, 0.4361, 0.03606, 0.4004, 0.08065, 0.4004, 0.08065, 0.445, 0.03606, 0.445, 0.03606, 0.4004, 0.08065, 0.4004, 0.08065, 0.445, 0.03606, 0.445, 0.01974, 0.6213, 0.01974, 0.7159, 0.01974, 0.7159, 0.01974, 0.6213, 0.01974, 0.6213, 0.01974, 0.7159, 0.01974, 0.7159, 0.01974, 0.6213, 0.03606, 0.4004, 0.08065, 0.4004, 0.08065, 0.445, 0.03606, 0.445, 0.03606, 0.4004, 0.08065, 0.4004, 0.08065, 0.445, 0.03606, 0.445, 0.03606, 0.4004, 0.08065, 0.4004, 0.08065, 0.445, 0.03606, 0.445, 0.05764, 0.4004, 0.1022, 0.4004, 0.1022, 0.445, 0.05764, 0.445, 0.03606, 0.4004, 0.08065, 0.4004, 0.08065, 0.445, 0.03606, 0.445, 0.03606, 0.4004, 0.08065, 0.4004, 0.08065, 0.445, 0.03606, 0.445, 0.03606, 0.4004, 0.08065, 0.4004, 0.08065, 0.445, 0.03606, 0.445, 0.03606, 0.4004, 0.08065, 0.4004, 0.08065, 0.445, 0.03606, 0.445, 0.03606, 0.4004, 0.08065, 0.4004, 0.08065, 0.445, 0.03606, 0.445, 0.03606, 0.4004, 0.08065, 0.4004, 0.08065, 0.445, 0.03606, 0.445, 0.03606, 0.4004, 0.08065, 0.4004, 0.08065, 0.445, 0.03606, 0.445, 0.03606, 0.4004, 0.08065, 0.4004, 0.08065, 0.445, 0.03606, 0.445, 0.03606, 0.4004, 0.08065, 0.4004, 0.08065, 0.445, 0.03606, 0.445, 0.03606, 0.4004, 0.08065, 0.4004, 0.08065, 0.445, 0.03606, 0.445, 0.01974, 0.6213, 0.01974, 0.7159, 0.01974, 0.7159, 0.01974, 0.6213, 0.04729, 0.6428, 0.1034, 0.6428, 0.1034, 0.6989, 0.04729, 0.6989, 0.03997, 0.6465, 0.0961, 0.6465, 0.0961, 0.7026, 0.03997, 0.7026, 0.03997, 0.6465, 0.0961, 0.6465, 0.0961, 0.7026, 0.03997, 0.7026, 0.04729, 0.6428, 0.1034, 0.6428, 0.1034, 0.6989, 0.04729, 0.6989, 0.01974, 0.6213, 0.1143, 0.6213, 0.1143, 0.7159, 0.01974, 0.6213, 0.1143, 0.6213, 0.1143, 0.7159, 0.03997, 0.6465, 0.0961, 0.6465, 0.0961, 0.7026, 0.03997, 0.7026, 0.03997, 0.6465, 0.0961, 0.6465, 0.0961, 0.7026, 0.03997, 0.7026, 0.03997, 0.6465, 0.0961, 0.6465, 0.0961, 0.7026, 0.03997, 0.7026, 0.03997, 0.6465, 0.0961, 0.6465, 0.0961, 0.7026, 0.03997, 0.7026, 0.04729, 0.6428, 0.1034, 0.6428, 0.1034, 0.6989, 0.04729, 0.6989, 0.04729, 0.6428, 0.1034, 0.6428, 0.1034, 0.6989, 0.04729, 0.6989, 0.04729, 0.6428, 0.1034, 0.6428, 0.1034, 0.6989, 0.04729, 0.6989, 0.04729, 0.6428, 0.1034, 0.6428, 0.1034, 0.6989, 0.04729, 0.6989, 0.04729, 0.6428, 0.1034, 0.6428, 0.1034, 0.6989, 0.04729, 0.6989, 0.04729, 0.6428, 0.1034, 0.6428, 0.1034, 0.6989, 0.04729, 0.6989, 0.04729, 0.6428, 0.1034, 0.6428, 0.1034, 0.6989, 0.04729, 0.6989, 0.04729, 0.6428, 0.1034, 0.6428, 0.1034, 0.6989, 0.04729, 0.6989, 0.04729, 0.6428, 0.1034, 0.6428, 0.1034, 0.6989, 0.04729, 0.6989, 0.04729, 0.6428, 0.1034, 0.6428, 0.1034, 0.6989, 0.04729, 0.6989, 0.04729, 0.6428, 0.1034, 0.6428, 0.1034, 0.6989, 0.04729, 0.6989, 0.04729, 0.6428, 0.1034, 0.6428, 0.1034, 0.6989, 0.04729, 0.6989, 0.03997, 0.6465, 0.0961, 0.6465, 0.0961, 0.7026, 0.03997, 0.7026, 0.03997, 0.6465, 0.0961, 0.6465, 0.0961, 0.7026, 0.03997, 0.7026, 0.03997, 0.6465, 0.0961, 0.6465, 0.0961, 0.7026, 0.03997, 0.7026, 0.04729, 0.6428, 0.1034, 0.6428, 0.1034, 0.6989, 0.04729, 0.6989, 0.04729, 0.6428, 0.1034, 0.6428, 0.1034, 0.6989, 0.04729, 0.6989, 0.03997, 0.6465, 0.0961, 0.6465, 0.0961, 0.7026, 0.03997, 0.7026, 0.04729, 0.6428, 0.1034, 0.6428, 0.1034, 0.6989, 0.04729, 0.6989, 0.04729, 0.6428, 0.1034, 0.6428, 0.1034, 0.6989, 0.04729, 0.6989, 0.04729, 0.6428, 0.1034, 0.6428, 0.1034, 0.6989, 0.04729, 0.6989, 0.04729, 0.6428, 0.1034, 0.6428, 0.1034, 0.6989, 0.04729, 0.6989, 0.5285, 0.7604, 0.623, 0.7604, 0.623, 0.855, 0.5285, 0.855, 0.5306, 0.01698, 0.5868, 0.01698, 0.5868, 0.07312, 0.5306, 0.07312, 0.5587, 0.07312, 0.5854, 0.05372, 0.5752, 0.02234, 0.5422, 0.02234, 0.532, 0.05372, 0.5306, 0.01698, 0.5868, 0.01698, 0.5868, 0.07312, 0.5306, 0.07312, 0.5285, 0.7604, 0.623, 0.7604, 0.623, 0.855, 0.5285, 0.855, 0.5306, 0.01698, 0.5868, 0.01698, 0.5868, 0.07312, 0.5306, 0.07312, 0.5306, 0.01698, 0.5868, 0.01698, 0.5868, 0.07312, 0.01974, 0.6213, 0.1143, 0.6213, 0.1143, 0.7159, 0.01974, 0.6213, 0.1143, 0.6213, 0.1143, 0.7159, 0.5306, 0.01698, 0.5868, 0.01698, 0.5868, 0.07312, 0.5306, 0.01698, 0.5868, 0.01698, 0.5868, 0.07312, 0.5306, 0.07312, 0.5306, 0.01698, 0.5868, 0.01698, 0.5868, 0.07312, 0.5306, 0.07312, 0.5587, 0.07312, 0.5854, 0.05372, 0.5752, 0.02234, 0.5422, 0.02234, 0.532, 0.05372, 0.5306, 0.01698, 0.5868, 0.01698, 0.5868, 0.07312, 0.5306, 0.07312, 0.5285, 0.7604, 0.623, 0.7604, 0.623, 0.855, 0.5285, 0.855, 0.5285, 0.7604, 0.623, 0.7604, 0.623, 0.855, 0.5285, 0.855, 0.5757, 0.855, 0.6207, 0.8223, 0.6035, 0.7694, 0.5479, 0.7694, 0.5308, 0.8223, 0.5285, 0.7604, 0.623, 0.7604, 0.623, 0.855, 0.5285, 0.855, 0.5285, 0.7604, 0.623, 0.7604, 0.623, 0.855, 0.5587, 0.07312, 0.5854, 0.05372, 0.5752, 0.02234, 0.5422, 0.02234, 0.532, 0.05372, 0.5285, 0.7604, 0.623, 0.7604, 0.623, 0.855, 0.5285, 0.7604, 0.623, 0.7604, 0.623, 0.855, 0.5306, 0.01698, 0.5868, 0.01698, 0.5868, 0.07312, 0.5306, 0.07312, 0.5306, 0.01698, 0.5868, 0.01698, 0.5868, 0.07312, 0.5285, 0.7604, 0.623, 0.7604, 0.623, 0.855, 0.5285, 0.7604, 0.623, 0.7604, 0.623, 0.855, 0.5587, 0.07312, 0.5854, 0.05372, 0.5752, 0.02234, 0.5422, 0.02234, 0.532, 0.05372, 0.5285, 0.7604, 0.623, 0.7604, 0.623, 0.855, 0.5285, 0.7604, 0.623, 0.7604, 0.623, 0.855, 0.5285, 0.855, 0.5285, 0.7604, 0.623, 0.7604, 0.623, 0.855, 0.5285, 0.855, 0.5587, 0.07312, 0.5854, 0.05372, 0.5752, 0.02234, 0.5422, 0.02234, 0.532, 0.05372, 0.5594, 0.765, 0.6155, 0.765, 0.6155, 0.8211, 0.5306, 0.01698, 0.5868, 0.01698, 0.5868, 0.07312, 0.5306, 0.07312, 0.5306, 0.01698, 0.5868, 0.01698, 0.5868, 0.07312, 0.5306, 0.07312, 0.5306, 0.01698, 0.5868, 0.01698, 0.5868, 0.07312, 0.5306, 0.07312, 0.5285, 0.7604, 0.623, 0.7604, 0.623, 0.855, 0.5285, 0.855, 0.5285, 0.7604, 0.623, 0.7604, 0.623, 0.855, 0.5285, 0.855, 0.5306, 0.01698, 0.5868, 0.01698, 0.5868, 0.07312, 0.5306, 0.07312, 0.06803, 0.7026, 0.09473, 0.6832, 0.08453, 0.6518, 0.05154, 0.6518, 0.04134, 0.6832, 0.5285, 0.7604, 0.623, 0.7604, 0.623, 0.855, 0.5306, 0.01698, 0.5868, 0.01698, 0.5868, 0.07312, 0.5306, 0.07312, 0.5285, 0.7604, 0.623, 0.7604, 0.623, 0.855, 0.5306, 0.01698, 0.5868, 0.01698, 0.5868, 0.07312, 0.5306, 0.07312, 0.5285, 0.7604, 0.623, 0.7604, 0.623, 0.855, 0.5285, 0.855, 0.5285, 0.7604, 0.623, 0.7604, 0.623, 0.855, 0.01974, 0.6213, 0.1143, 0.6213, 0.1143, 0.7159, 0.5306, 0.01698, 0.5868, 0.01698, 0.5868, 0.07312, 0.5306, 0.07312, 0.5306, 0.01698, 0.5868, 0.01698, 0.5868, 0.07312, 0.5306, 0.07312, 0.5757, 0.855, 0.6207, 0.8223, 0.6035, 0.7694, 0.5479, 0.7694, 0.5308, 0.8223, 0.5285, 0.7604, 0.623, 0.7604, 0.623, 0.855, 0.5587, 0.07312, 0.5854, 0.05372, 0.5752, 0.02234, 0.5422, 0.02234, 0.532, 0.05372, 0.5757, 0.855, 0.6207, 0.8223, 0.6035, 0.7694, 0.5479, 0.7694, 0.5308, 0.8223, 0.5306, 0.01698, 0.5868, 0.01698, 0.5868, 0.07312, 0.5757, 0.855, 0.6207, 0.8223, 0.6035, 0.7694, 0.5479, 0.7694, 0.5308, 0.8223, 0.5285, 0.7604, 0.623, 0.7604, 0.623, 0.855, 0.5587, 0.07312, 0.5854, 0.05372, 0.5752, 0.02234, 0.5422, 0.02234, 0.532, 0.05372, 0.5757, 0.855, 0.6207, 0.8223, 0.6035, 0.7694, 0.5479, 0.7694, 0.5308, 0.8223, 0.5306, 0.01698, 0.5868, 0.01698, 0.5868, 0.07312, 0.5306, 0.07312, 0.5285, 0.7604, 0.623, 0.7604, 0.623, 0.855, 0.5285, 0.855, 0.5587, 0.07312, 0.5854, 0.05372, 0.5752, 0.02234, 0.5422, 0.02234, 0.532, 0.05372, 0.5757, 0.855, 0.6207, 0.8223, 0.6035, 0.7694, 0.5479, 0.7694, 0.5308, 0.8223, 0.5306, 0.01698, 0.5868, 0.01698, 0.5868, 0.07312, 0.5306, 0.07312, 0.5285, 0.7604, 0.623, 0.7604, 0.623, 0.855, 0.5285, 0.7604, 0.623, 0.7604, 0.623, 0.855, 0.5757, 0.855, 0.6207, 0.8223, 0.6035, 0.7694, 0.5479, 0.7694, 0.5308, 0.8223, 0.5306, 0.01698, 0.5868, 0.01698, 0.5868, 0.07312, 0.5306, 0.01698, 0.5868, 0.01698, 0.5868, 0.07312, 0.5306, 0.07312, 0.5757, 0.855, 0.6207, 0.8223, 0.6035, 0.7694, 0.5479, 0.7694, 0.5308, 0.8223, 0.5285, 0.7604, 0.623, 0.7604, 0.623, 0.855, 0.5306, 0.01698, 0.5868, 0.01698, 0.5868, 0.07312, 0.5306, 0.07312, 0.5757, 0.855, 0.6207, 0.8223, 0.6035, 0.7694, 0.5479, 0.7694, 0.5308, 0.8223, 0.5285, 0.7604, 0.623, 0.7604, 0.623, 0.855, 0.5285, 0.855, 0.5306, 0.01698, 0.5868, 0.01698, 0.5868, 0.07312, 0.5306, 0.01698, 0.5868, 0.01698, 0.5868, 0.07312, 0.5306, 0.07312, 0.5757, 0.855, 0.6207, 0.8223, 0.6035, 0.7694, 0.5479, 0.7694, 0.5308, 0.8223, 0.5757, 0.855, 0.6207, 0.8223, 0.6035, 0.7694, 0.5479, 0.7694, 0.5308, 0.8223, 0.5306, 0.01698, 0.5868, 0.01698, 0.5868, 0.07312, 0.5306, 0.07312, 0.5757, 0.855, 0.6207, 0.8223, 0.6035, 0.7694, 0.5479, 0.7694, 0.5308, 0.8223, 0.07535, 0.6989, 0.102, 0.6796, 0.09185, 0.6482, 0.05886, 0.6482, 0.04866, 0.6796, 0.5306, 0.01698, 0.5868, 0.01698, 0.5868, 0.07312, 0.5306, 0.07312, 0.5587, 0.07312, 0.5854, 0.05372, 0.5752, 0.02234, 0.5422, 0.02234, 0.532, 0.05372, 0.0342, 0.3912, 0.09946, 0.3912, 0.09946, 0.4565, 0.0342, 0.4565, 0.0342, 0.3912, 0.09946, 0.3912, 0.09946, 0.4565, 0.0342, 0.4565, 0.03702, 0.3876, 0.1023, 0.3876, 0.1023, 0.4528, 0.03702, 0.4528, 0.0342, 0.3912, 0.09946, 0.3912, 0.09946, 0.4565, 0.0342, 0.4565, 0.1143, 0.7159, 0.1143, 0.6213, 0.1143, 0.6213, 0.1143, 0.7159, 0.01974, 0.7159, 0.1143, 0.7159, 0.1143, 0.7159, 0.01974, 0.7159, 0.1143, 0.6213, 0.01974, 0.6213, 0.01974, 0.6213, 0.1143, 0.6213, 0.1143, 0.7159, 0.1143, 0.6213, 0.1143, 0.6213, 0.1143, 0.7159, 0.0342, 0.3912, 0.0342, 0.4565, 0.0342, 0.4565, 0.0342, 0.3912, 0.01974, 0.7159, 0.1143, 0.7159, 0.1143, 0.7159, 0.01974, 0.7159, 0.1143, 0.6213, 0.01974, 0.6213, 0.01974, 0.6213, 0.1143, 0.6213, 0.01974, 0.6213, 0.01974, 0.6213, 0.01974, 0.6213, 0.01974, 0.6213, 0.01974, 0.6213, 0.01974, 0.7159, 0.01974, 0.7159, 0.01974, 0.6213, 0.01974, 0.6213, 0.01974, 0.7159, 0.01974, 0.7159, 0.01974, 0.6213, 0.1143, 0.7159, 0.1143, 0.6213, 0.1143, 0.6213, 0.1143, 0.7159, 0.01974, 0.7159, 0.1143, 0.7159, 0.1143, 0.7159, 0.01974, 0.7159, 0.1143, 0.6213, 0.01974, 0.6213, 0.01974, 0.6213, 0.1143, 0.6213, 0.1143, 0.7159, 0.1143, 0.6213, 0.1143, 0.6213, 0.1143, 0.7159, 0.01974, 0.6213, 0.01974, 0.7159, 0.01974, 0.7159, 0.01974, 0.6213, 0.01974, 0.6213, 0.01974, 0.7159, 0.01974, 0.7159, 0.01974, 0.6213, 0.1143, 0.7159, 0.1143, 0.6213, 0.1143, 0.6213, 0.1143, 0.7159, 0.01974, 0.7159, 0.1143, 0.7159, 0.1143, 0.7159, 0.01974, 0.7159, 0.1143, 0.6213, 0.01974, 0.6213, 0.01974, 0.6213, 0.1143, 0.6213, 0.1143, 0.7159, 0.1143, 0.6213, 0.1143, 0.6213, 0.1143, 0.7159, 0.01974, 0.6213, 0.01974, 0.7159, 0.01974, 0.7159, 0.01974, 0.6213, 0.01974, 0.6213, 0.01974, 0.7159, 0.01974, 0.7159, 0.01974, 0.6213, 0.1143, 0.6213, 0.01974, 0.6213, 0.01974, 0.6213, 0.1143, 0.6213, 0.1143, 0.7159, 0.1143, 0.6213, 0.1143, 0.6213, 0.1143, 0.7159, 0.1143, 0.7159, 0.1143, 0.6213, 0.1143, 0.6213, 0.1143, 0.7159, 0.01974, 0.7159, 0.1143, 0.7159, 0.1143, 0.7159, 0.01974, 0.7159, 0.01974, 0.6213, 0.01974, 0.7159, 0.01974, 0.7159, 0.01974, 0.6213, 0.01974, 0.6213, 0.01974, 0.7159, 0.01974, 0.7159, 0.01974, 0.6213, 0.1143, 0.6213, 0.01974, 0.6213, 0.01974, 0.6213, 0.1143, 0.6213, 0.1143, 0.7159, 0.1143, 0.6213, 0.1143, 0.6213, 0.1143, 0.7159, 0.1143, 0.7159, 0.1143, 0.6213, 0.1143, 0.6213, 0.1143, 0.7159, 0.01974, 0.7159, 0.1143, 0.7159, 0.1143, 0.7159, 0.01974, 0.7159, 0.1143, 0.7159, 0.1143, 0.6213, 0.1143, 0.6213, 0.1143, 0.7159, 0.07009, 0.4343, 0.07009, 0.4343, 0.07009, 0.4343, 0.07009, 0.4343, 0.01974, 0.7159, 0.01974, 0.7159, 0.01974, 0.7159, 0.01974, 0.7159, 0.1143, 0.7159, 0.1143, 0.6213, 0.1143, 0.6213, 0.1143, 0.7159, 0.0342, 0.3912, 0.0342, 0.4565, 0.0342, 0.4565, 0.0342, 0.3912, 0.0342, 0.3912, 0.0342, 0.4565, 0.0342, 0.4565, 0.0342, 0.3912, 0.0629, 0.4066, 0.0629, 0.4066, 0.0629, 0.4066, 0.0629, 0.4066, 0.05577, 0.3912, 0.05577, 0.4565, 0.05577, 0.4565, 0.05577, 0.3912])
me_cylinder_001.use_remesh_preserve_volume = False
me_cylinder_001.use_remesh_preserve_attributes = False
me_cylinder_001.use_mirror_vertex_groups = False
me_cylinder_001.update()

# ---- objects
ob_superpatriotshield = bpy.data.objects.new('SuperPatriotShield', me_cylinder_001)

# ---- transforms, parenting, visibility, modifiers, constraints
ob_superpatriotshield.location = (-0.494, -2.108, 6.562)
ob_superpatriotshield.lineart.crease_threshold = 0.0

# ---- collection membership
col_collection_1.objects.link(ob_superpatriotshield)

# ---- scene / render settings (as saved in the file)
scene.frame_start = 1; scene.frame_end = 250; scene.frame_set(1)
scene.render.engine = 'BLENDER_EEVEE_NEXT'
scene.render.resolution_percentage = 50
scene.render.dither_intensity = 0.0
scene.cycles.use_denoising = False
scene.cycles.samples = 10
scene.cycles.sampling_pattern = 'TABULATED_SOBOL'
scene.cycles.light_sampling_threshold = 0.0
scene.cycles.use_adaptive_sampling = False
scene.cycles.use_light_tree = False
scene.cycles.blur_glossy = 0.0
scene.cycles.pixel_filter_type = 'GAUSSIAN'
scene.cycles.sample_clamp_indirect = 0.0
scene.view_settings.view_transform = 'Standard'
bpy.context.view_layer.update()

# ---- added for rendering (the .blend has no active camera and no usable light): camera, sun
cam_auto = bpy.data.cameras.new('AutoCamera')
cam_auto.lens = 50.0
cam_auto.sensor_width = 36.0
cam_auto.clip_end = 1000.0
ob_auto_camera = bpy.data.objects.new('AutoCamera', cam_auto)
scene.collection.objects.link(ob_auto_camera)
ob_auto_camera.location = (18.3172, -25.4159, 22.1012)
ob_auto_camera.rotation_euler = (1.09748, -7.21219e-08, 0.694738)
scene.camera = ob_auto_camera
light_auto_sun = bpy.data.lights.new('AutoSun', 'SUN')
light_auto_sun.energy = 3.0
light_auto_sun.angle = 0.0523599
ob_auto_sun = bpy.data.objects.new('AutoSun', light_auto_sun)
scene.collection.objects.link(ob_auto_sun)
ob_auto_sun.rotation_euler = (0.872665, 0.174533, 0.523599)
bpy.context.view_layer.update()
